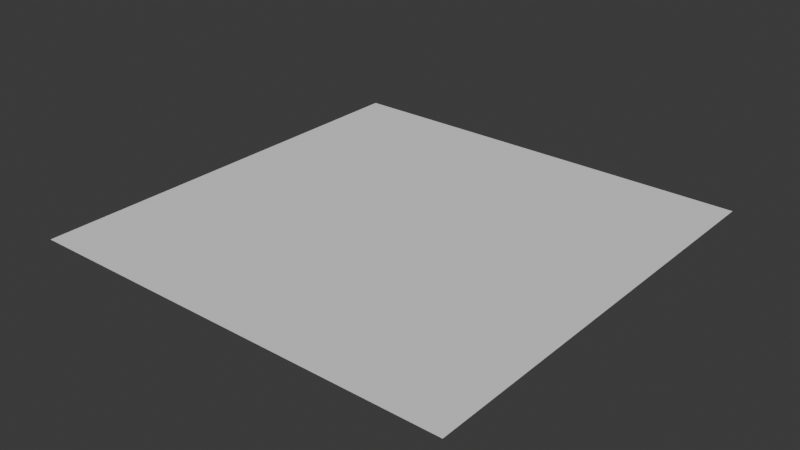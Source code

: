 # Source: end.blend  (saved by Blender 4.5.90; exported with 4.5.12 LTS)
import bpy
from mathutils import Matrix  # noqa: F401  (used for matrix-valued properties, if any)

bpy.ops.wm.read_factory_settings(use_empty=True)
scene = bpy.context.scene
scene.name = 'Scene'

# ---- collections
col_collection = bpy.data.collections.new('Collection'); scene.collection.children.link(col_collection)

# ---- world
world_world = bpy.data.worlds.new('World'); scene.world = world_world
world_world.use_nodes = True; world_world.node_tree.nodes.clear()
_N = world_world.node_tree.nodes; _L = world_world.node_tree.links
n0 = _N.new('ShaderNodeOutputWorld'); n0.name = 'World Output'; n0.location = (200, 100)
n1 = _N.new('ShaderNodeBackground'); n1.name = 'Background'; n1.location = (-200, 100)
n1.inputs[0].default_value = (0.05088, 0.05088, 0.05088, 1.0)
_L.new(n1.outputs[0], n0.inputs[0])
n0.is_active_output = True
world_world.color = (0.05088, 0.05088, 0.05088)
world_world.sun_shadow_jitter_overblur = 0.0

# ---- meshes
me_plane = bpy.data.meshes.new('Plane')
me_plane.from_pydata([(-7.936, -7.936, 0.0), (7.936, -7.936, 0.0), (-7.936, 7.936, 0.0), (7.936, 7.936, 0.0)], [], [(0, 1, 3, 2)])
_uv = me_plane.uv_layers.new(name='UVMap')
_uv.uv.foreach_set('vector', [0.0, 0.0, 1.0, 0.0, 1.0, 1.0, 0.0, 1.0])
me_plane.update()

# ---- objects
ob_plane = bpy.data.objects.new('Plane', me_plane)

# ---- transforms, parenting, visibility, modifiers, constraints
ob_plane.location = (0.0, 0.0, 0.0)

# ---- collection membership
col_collection.objects.link(ob_plane)

# ---- scene / render settings (as saved in the file)
scene.frame_start = 1; scene.frame_end = 250; scene.frame_set(1)
scene.render.engine = 'BLENDER_EEVEE_NEXT'
bpy.context.view_layer.update()

# ---- added for rendering (the .blend has no active camera and no usable light): camera, sun
cam_auto = bpy.data.cameras.new('AutoCamera')
cam_auto.lens = 50.0
cam_auto.sensor_width = 36.0
cam_auto.clip_end = 1000.0
ob_auto_camera = bpy.data.objects.new('AutoCamera', cam_auto)
scene.collection.objects.link(ob_auto_camera)
ob_auto_camera.location = (20.7679, -24.9215, 16.6144)
ob_auto_camera.rotation_euler = (1.09748, -7.21219e-08, 0.694738)
scene.camera = ob_auto_camera
light_auto_sun = bpy.data.lights.new('AutoSun', 'SUN')
light_auto_sun.energy = 3.0
light_auto_sun.angle = 0.0523599
ob_auto_sun = bpy.data.objects.new('AutoSun', light_auto_sun)
scene.collection.objects.link(ob_auto_sun)
ob_auto_sun.rotation_euler = (0.872665, 0.174533, 0.523599)
bpy.context.view_layer.update()
